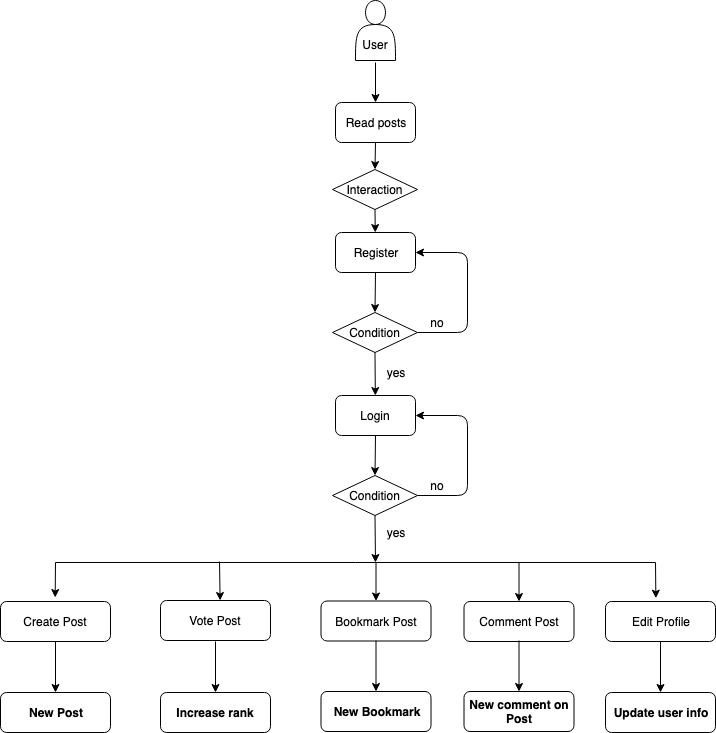

The diagram above was exported from draw.io. Its source (the exported page's mxGraphModel, read from the mxfile embedded in the PNG):
<mxGraphModel dx="1186" dy="655" grid="1" gridSize="10" guides="1" tooltips="1" connect="1" arrows="1" fold="1" page="1" pageScale="1" pageWidth="850" pageHeight="1100" math="0" shadow="0">
  <root>
    <mxCell id="0" />
    <mxCell id="1" parent="0" />
    <mxCell id="qmPbme7dHGXrE2OyQVMw-1" value="&lt;br&gt;&lt;br&gt;User" style="shape=actor;whiteSpace=wrap;html=1;fillColor=#FFFFFF;" vertex="1" parent="1">
      <mxGeometry x="380" y="18" width="40" height="60" as="geometry" />
    </mxCell>
    <mxCell id="qmPbme7dHGXrE2OyQVMw-2" value="Read posts" style="rounded=1;whiteSpace=wrap;html=1;fillColor=#FFFFFF;" vertex="1" parent="1">
      <mxGeometry x="360" y="120" width="80" height="40" as="geometry" />
    </mxCell>
    <mxCell id="qmPbme7dHGXrE2OyQVMw-3" value="" style="endArrow=classic;html=1;entryX=0.5;entryY=0;entryDx=0;entryDy=0;" edge="1" parent="1" target="qmPbme7dHGXrE2OyQVMw-2">
      <mxGeometry width="50" height="50" relative="1" as="geometry">
        <mxPoint x="400" y="80" as="sourcePoint" />
        <mxPoint x="420" y="180" as="targetPoint" />
      </mxGeometry>
    </mxCell>
    <mxCell id="qmPbme7dHGXrE2OyQVMw-4" value="Register" style="rounded=1;whiteSpace=wrap;html=1;fillColor=#FFFFFF;" vertex="1" parent="1">
      <mxGeometry x="360" y="250" width="80" height="40" as="geometry" />
    </mxCell>
    <mxCell id="qmPbme7dHGXrE2OyQVMw-5" value="Interaction" style="rhombus;whiteSpace=wrap;html=1;fillColor=#FFFFFF;" vertex="1" parent="1">
      <mxGeometry x="357" y="187" width="85" height="40" as="geometry" />
    </mxCell>
    <mxCell id="qmPbme7dHGXrE2OyQVMw-6" value="" style="endArrow=classic;html=1;exitX=0.5;exitY=1;exitDx=0;exitDy=0;entryX=0.5;entryY=0;entryDx=0;entryDy=0;" edge="1" parent="1" source="qmPbme7dHGXrE2OyQVMw-2" target="qmPbme7dHGXrE2OyQVMw-5">
      <mxGeometry width="50" height="50" relative="1" as="geometry">
        <mxPoint x="330" y="370" as="sourcePoint" />
        <mxPoint x="380" y="320" as="targetPoint" />
      </mxGeometry>
    </mxCell>
    <mxCell id="qmPbme7dHGXrE2OyQVMw-7" value="" style="endArrow=classic;html=1;exitX=0.5;exitY=1;exitDx=0;exitDy=0;" edge="1" parent="1" source="qmPbme7dHGXrE2OyQVMw-5" target="qmPbme7dHGXrE2OyQVMw-4">
      <mxGeometry width="50" height="50" relative="1" as="geometry">
        <mxPoint x="330" y="360" as="sourcePoint" />
        <mxPoint x="380" y="310" as="targetPoint" />
      </mxGeometry>
    </mxCell>
    <mxCell id="qmPbme7dHGXrE2OyQVMw-8" value="Condition" style="rhombus;whiteSpace=wrap;html=1;fillColor=#FFFFFF;" vertex="1" parent="1">
      <mxGeometry x="357" y="330" width="85" height="40" as="geometry" />
    </mxCell>
    <mxCell id="qmPbme7dHGXrE2OyQVMw-9" value="" style="endArrow=classic;html=1;exitX=0.5;exitY=1;exitDx=0;exitDy=0;entryX=0.5;entryY=0;entryDx=0;entryDy=0;" edge="1" parent="1" source="qmPbme7dHGXrE2OyQVMw-4" target="qmPbme7dHGXrE2OyQVMw-8">
      <mxGeometry width="50" height="50" relative="1" as="geometry">
        <mxPoint x="360" y="440" as="sourcePoint" />
        <mxPoint x="410" y="390" as="targetPoint" />
      </mxGeometry>
    </mxCell>
    <mxCell id="qmPbme7dHGXrE2OyQVMw-11" value="" style="edgeStyle=elbowEdgeStyle;elbow=horizontal;endArrow=classic;html=1;entryX=1;entryY=0.5;entryDx=0;entryDy=0;" edge="1" parent="1" target="qmPbme7dHGXrE2OyQVMw-4">
      <mxGeometry width="50" height="50" relative="1" as="geometry">
        <mxPoint x="442" y="350" as="sourcePoint" />
        <mxPoint x="444.33333333333326" y="287" as="targetPoint" />
        <Array as="points">
          <mxPoint x="492" y="320" />
        </Array>
      </mxGeometry>
    </mxCell>
    <mxCell id="qmPbme7dHGXrE2OyQVMw-12" value="no" style="text;html=1;strokeColor=none;fillColor=none;align=center;verticalAlign=middle;whiteSpace=wrap;rounded=0;" vertex="1" parent="1">
      <mxGeometry x="442" y="330" width="40" height="20" as="geometry" />
    </mxCell>
    <mxCell id="qmPbme7dHGXrE2OyQVMw-13" value="Login" style="rounded=1;whiteSpace=wrap;html=1;fillColor=#FFFFFF;" vertex="1" parent="1">
      <mxGeometry x="360" y="413" width="80" height="40" as="geometry" />
    </mxCell>
    <mxCell id="qmPbme7dHGXrE2OyQVMw-14" value="" style="endArrow=classic;html=1;exitX=0.5;exitY=1;exitDx=0;exitDy=0;" edge="1" parent="1" target="qmPbme7dHGXrE2OyQVMw-13">
      <mxGeometry width="50" height="50" relative="1" as="geometry">
        <mxPoint x="399.5" y="370" as="sourcePoint" />
        <mxPoint x="380" y="453" as="targetPoint" />
      </mxGeometry>
    </mxCell>
    <mxCell id="qmPbme7dHGXrE2OyQVMw-15" value="Condition" style="rhombus;whiteSpace=wrap;html=1;fillColor=#FFFFFF;" vertex="1" parent="1">
      <mxGeometry x="357" y="493" width="85" height="40" as="geometry" />
    </mxCell>
    <mxCell id="qmPbme7dHGXrE2OyQVMw-16" value="" style="endArrow=classic;html=1;exitX=0.5;exitY=1;exitDx=0;exitDy=0;entryX=0.5;entryY=0;entryDx=0;entryDy=0;" edge="1" parent="1" source="qmPbme7dHGXrE2OyQVMw-13" target="qmPbme7dHGXrE2OyQVMw-15">
      <mxGeometry width="50" height="50" relative="1" as="geometry">
        <mxPoint x="360" y="603" as="sourcePoint" />
        <mxPoint x="410" y="553" as="targetPoint" />
      </mxGeometry>
    </mxCell>
    <mxCell id="qmPbme7dHGXrE2OyQVMw-17" value="" style="edgeStyle=elbowEdgeStyle;elbow=horizontal;endArrow=classic;html=1;entryX=1;entryY=0.5;entryDx=0;entryDy=0;" edge="1" parent="1" target="qmPbme7dHGXrE2OyQVMw-13">
      <mxGeometry width="50" height="50" relative="1" as="geometry">
        <mxPoint x="442" y="513" as="sourcePoint" />
        <mxPoint x="444.33333333333326" y="450" as="targetPoint" />
        <Array as="points">
          <mxPoint x="492" y="483" />
        </Array>
      </mxGeometry>
    </mxCell>
    <mxCell id="qmPbme7dHGXrE2OyQVMw-18" value="no" style="text;html=1;strokeColor=none;fillColor=none;align=center;verticalAlign=middle;whiteSpace=wrap;rounded=0;" vertex="1" parent="1">
      <mxGeometry x="442" y="493" width="40" height="20" as="geometry" />
    </mxCell>
    <mxCell id="qmPbme7dHGXrE2OyQVMw-19" value="yes" style="text;html=1;strokeColor=none;fillColor=none;align=center;verticalAlign=middle;whiteSpace=wrap;rounded=0;" vertex="1" parent="1">
      <mxGeometry x="400" y="380" width="40" height="20" as="geometry" />
    </mxCell>
    <mxCell id="qmPbme7dHGXrE2OyQVMw-20" value="" style="endArrow=classic;html=1;exitX=0.5;exitY=1;exitDx=0;exitDy=0;" edge="1" parent="1" source="qmPbme7dHGXrE2OyQVMw-15">
      <mxGeometry width="50" height="50" relative="1" as="geometry">
        <mxPoint x="360" y="600" as="sourcePoint" />
        <mxPoint x="400" y="580" as="targetPoint" />
      </mxGeometry>
    </mxCell>
    <mxCell id="qmPbme7dHGXrE2OyQVMw-21" value="yes" style="text;html=1;strokeColor=none;fillColor=none;align=center;verticalAlign=middle;whiteSpace=wrap;rounded=0;" vertex="1" parent="1">
      <mxGeometry x="399.5" y="539.5" width="40" height="20" as="geometry" />
    </mxCell>
    <mxCell id="qmPbme7dHGXrE2OyQVMw-22" value="" style="endArrow=none;html=1;" edge="1" parent="1">
      <mxGeometry width="50" height="50" relative="1" as="geometry">
        <mxPoint x="80" y="580" as="sourcePoint" />
        <mxPoint x="680" y="580" as="targetPoint" />
      </mxGeometry>
    </mxCell>
    <mxCell id="qmPbme7dHGXrE2OyQVMw-23" value="" style="endArrow=classic;html=1;entryX=0.497;entryY=-0.1;entryDx=0;entryDy=0;entryPerimeter=0;" edge="1" parent="1" target="qmPbme7dHGXrE2OyQVMw-27">
      <mxGeometry width="50" height="50" relative="1" as="geometry">
        <mxPoint x="80" y="580" as="sourcePoint" />
        <mxPoint x="75" y="609.5" as="targetPoint" />
      </mxGeometry>
    </mxCell>
    <mxCell id="qmPbme7dHGXrE2OyQVMw-24" value="" style="endArrow=classic;html=1;entryX=0.5;entryY=0;entryDx=0;entryDy=0;" edge="1" parent="1" target="qmPbme7dHGXrE2OyQVMw-29">
      <mxGeometry width="50" height="50" relative="1" as="geometry">
        <mxPoint x="543.5" y="580.5" as="sourcePoint" />
        <mxPoint x="543.5" y="610.5" as="targetPoint" />
      </mxGeometry>
    </mxCell>
    <mxCell id="qmPbme7dHGXrE2OyQVMw-25" value="" style="endArrow=classic;html=1;entryX=0.542;entryY=0;entryDx=0;entryDy=0;entryPerimeter=0;" edge="1" parent="1" target="qmPbme7dHGXrE2OyQVMw-28">
      <mxGeometry width="50" height="50" relative="1" as="geometry">
        <mxPoint x="244" y="579" as="sourcePoint" />
        <mxPoint x="244" y="609" as="targetPoint" />
      </mxGeometry>
    </mxCell>
    <mxCell id="qmPbme7dHGXrE2OyQVMw-26" value="" style="endArrow=classic;html=1;entryX=0.458;entryY=-0.083;entryDx=0;entryDy=0;entryPerimeter=0;" edge="1" parent="1" target="qmPbme7dHGXrE2OyQVMw-30">
      <mxGeometry width="50" height="50" relative="1" as="geometry">
        <mxPoint x="680" y="580" as="sourcePoint" />
        <mxPoint x="680" y="610" as="targetPoint" />
      </mxGeometry>
    </mxCell>
    <mxCell id="qmPbme7dHGXrE2OyQVMw-27" value="Create Post" style="rounded=1;whiteSpace=wrap;html=1;fillColor=#FFFFFF;" vertex="1" parent="1">
      <mxGeometry x="25" y="619" width="110" height="40" as="geometry" />
    </mxCell>
    <mxCell id="qmPbme7dHGXrE2OyQVMw-28" value="Vote Post" style="rounded=1;whiteSpace=wrap;html=1;fillColor=#FFFFFF;" vertex="1" parent="1">
      <mxGeometry x="185" y="618" width="110" height="40" as="geometry" />
    </mxCell>
    <mxCell id="qmPbme7dHGXrE2OyQVMw-29" value="Comment Post" style="rounded=1;whiteSpace=wrap;html=1;fillColor=#FFFFFF;" vertex="1" parent="1">
      <mxGeometry x="488.5" y="619" width="110" height="40" as="geometry" />
    </mxCell>
    <mxCell id="qmPbme7dHGXrE2OyQVMw-30" value="Edit Profile" style="rounded=1;whiteSpace=wrap;html=1;fillColor=#FFFFFF;" vertex="1" parent="1">
      <mxGeometry x="630" y="619" width="110" height="40" as="geometry" />
    </mxCell>
    <mxCell id="qmPbme7dHGXrE2OyQVMw-31" value="" style="endArrow=classic;html=1;entryX=0.5;entryY=0;entryDx=0;entryDy=0;" edge="1" parent="1" target="qmPbme7dHGXrE2OyQVMw-32">
      <mxGeometry width="50" height="50" relative="1" as="geometry">
        <mxPoint x="400.5" y="580" as="sourcePoint" />
        <mxPoint x="400.5" y="610" as="targetPoint" />
      </mxGeometry>
    </mxCell>
    <mxCell id="qmPbme7dHGXrE2OyQVMw-32" value="Bookmark Post" style="rounded=1;whiteSpace=wrap;html=1;fillColor=#FFFFFF;" vertex="1" parent="1">
      <mxGeometry x="345.5" y="618.5" width="110" height="40" as="geometry" />
    </mxCell>
    <mxCell id="qmPbme7dHGXrE2OyQVMw-33" value="" style="endArrow=classic;html=1;exitX=0.5;exitY=1;exitDx=0;exitDy=0;" edge="1" parent="1" source="qmPbme7dHGXrE2OyQVMw-27">
      <mxGeometry width="50" height="50" relative="1" as="geometry">
        <mxPoint x="30" y="730" as="sourcePoint" />
        <mxPoint x="80" y="710" as="targetPoint" />
      </mxGeometry>
    </mxCell>
    <mxCell id="qmPbme7dHGXrE2OyQVMw-34" value="&lt;b&gt;New Post&lt;/b&gt;" style="rounded=1;whiteSpace=wrap;html=1;fillColor=#FFFFFF;" vertex="1" parent="1">
      <mxGeometry x="25" y="710" width="110" height="40" as="geometry" />
    </mxCell>
    <mxCell id="qmPbme7dHGXrE2OyQVMw-35" value="" style="endArrow=classic;html=1;exitX=0.5;exitY=1;exitDx=0;exitDy=0;" edge="1" parent="1">
      <mxGeometry width="50" height="50" relative="1" as="geometry">
        <mxPoint x="240" y="659" as="sourcePoint" />
        <mxPoint x="240" y="710" as="targetPoint" />
      </mxGeometry>
    </mxCell>
    <mxCell id="qmPbme7dHGXrE2OyQVMw-36" value="&lt;b&gt;Increase rank&lt;/b&gt;" style="rounded=1;whiteSpace=wrap;html=1;fillColor=#FFFFFF;" vertex="1" parent="1">
      <mxGeometry x="185" y="710" width="110" height="40" as="geometry" />
    </mxCell>
    <mxCell id="qmPbme7dHGXrE2OyQVMw-37" value="" style="endArrow=classic;html=1;exitX=0.5;exitY=1;exitDx=0;exitDy=0;" edge="1" parent="1">
      <mxGeometry width="50" height="50" relative="1" as="geometry">
        <mxPoint x="400.5" y="658" as="sourcePoint" />
        <mxPoint x="400.5" y="709" as="targetPoint" />
      </mxGeometry>
    </mxCell>
    <mxCell id="qmPbme7dHGXrE2OyQVMw-38" value="&lt;b&gt;New Bookmark&lt;/b&gt;" style="rounded=1;whiteSpace=wrap;html=1;fillColor=#FFFFFF;" vertex="1" parent="1">
      <mxGeometry x="345.5" y="709" width="110" height="40" as="geometry" />
    </mxCell>
    <mxCell id="qmPbme7dHGXrE2OyQVMw-39" value="" style="endArrow=classic;html=1;exitX=0.5;exitY=1;exitDx=0;exitDy=0;" edge="1" parent="1">
      <mxGeometry width="50" height="50" relative="1" as="geometry">
        <mxPoint x="543.5" y="658" as="sourcePoint" />
        <mxPoint x="543.5" y="709" as="targetPoint" />
      </mxGeometry>
    </mxCell>
    <mxCell id="qmPbme7dHGXrE2OyQVMw-40" value="&lt;b&gt;New comment on Post&lt;/b&gt;" style="rounded=1;whiteSpace=wrap;html=1;fillColor=#FFFFFF;" vertex="1" parent="1">
      <mxGeometry x="488.5" y="709" width="110" height="40" as="geometry" />
    </mxCell>
    <mxCell id="qmPbme7dHGXrE2OyQVMw-41" value="" style="endArrow=classic;html=1;exitX=0.5;exitY=1;exitDx=0;exitDy=0;" edge="1" parent="1">
      <mxGeometry width="50" height="50" relative="1" as="geometry">
        <mxPoint x="685" y="659" as="sourcePoint" />
        <mxPoint x="685" y="710" as="targetPoint" />
      </mxGeometry>
    </mxCell>
    <mxCell id="qmPbme7dHGXrE2OyQVMw-42" value="&lt;b&gt;Update user info&lt;/b&gt;" style="rounded=1;whiteSpace=wrap;html=1;fillColor=#FFFFFF;" vertex="1" parent="1">
      <mxGeometry x="630" y="710" width="110" height="40" as="geometry" />
    </mxCell>
  </root>
</mxGraphModel>